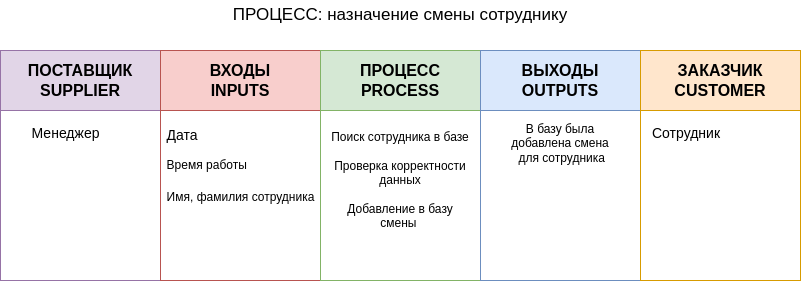

The diagram above was exported from draw.io. Its source (the exported page's mxGraphModel, read from the mxfile embedded in the PNG):
<mxGraphModel dx="1364" dy="793" grid="1" gridSize="10" guides="1" tooltips="1" connect="1" arrows="1" fold="1" page="1" pageScale="1" pageWidth="827" pageHeight="1169" math="0" shadow="0">
  <root>
    <mxCell id="0" />
    <mxCell id="1" parent="0" />
    <mxCell id="fpPWpdSfJNCK0-ITiVc7-1" value="&lt;font style=&quot;font-size: 16px;&quot;&gt;ПОСТАВЩИК&lt;br&gt;SUPPLIER&lt;/font&gt;" style="swimlane;whiteSpace=wrap;html=1;startSize=60;fillColor=#e1d5e7;strokeColor=#9673a6;" vertex="1" parent="1">
      <mxGeometry x="10" y="210" width="160" height="230" as="geometry" />
    </mxCell>
    <mxCell id="fpPWpdSfJNCK0-ITiVc7-2" value="&lt;font style=&quot;font-size: 14px;&quot;&gt;Менеджер&lt;/font&gt;" style="text;html=1;align=center;verticalAlign=middle;resizable=0;points=[];autosize=1;strokeColor=none;fillColor=none;" vertex="1" parent="fpPWpdSfJNCK0-ITiVc7-1">
      <mxGeometry x="20" y="68" width="90" height="30" as="geometry" />
    </mxCell>
    <mxCell id="fpPWpdSfJNCK0-ITiVc7-3" value="&lt;span style=&quot;font-size: 16px;&quot;&gt;ВХОДЫ&lt;br&gt;INPUTS&lt;/span&gt;" style="swimlane;whiteSpace=wrap;html=1;startSize=60;fillColor=#f8cecc;strokeColor=#b85450;" vertex="1" parent="1">
      <mxGeometry x="170" y="210" width="160" height="230" as="geometry" />
    </mxCell>
    <mxCell id="fpPWpdSfJNCK0-ITiVc7-4" value="&lt;div style=&quot;text-align: left;&quot;&gt;&lt;span style=&quot;font-size: 14px;&quot;&gt;Дата&lt;/span&gt;&lt;/div&gt;&lt;div&gt;&lt;div style=&quot;text-align: left;&quot;&gt;&lt;br&gt;&lt;/div&gt;&lt;/div&gt;&lt;div style=&quot;text-align: left;&quot;&gt;Время работы&lt;/div&gt;&lt;div style=&quot;text-align: left;&quot;&gt;&lt;font style=&quot;font-size: 14px;&quot;&gt;&lt;br&gt;&lt;/font&gt;&lt;/div&gt;&lt;div style=&quot;text-align: left;&quot;&gt;Имя, фамилия сотрудника&lt;/div&gt;" style="text;html=1;align=center;verticalAlign=middle;resizable=0;points=[];autosize=1;strokeColor=none;fillColor=none;" vertex="1" parent="fpPWpdSfJNCK0-ITiVc7-3">
      <mxGeometry x="-5" y="70" width="170" height="90" as="geometry" />
    </mxCell>
    <mxCell id="fpPWpdSfJNCK0-ITiVc7-5" value="&lt;span style=&quot;font-size: 16px;&quot;&gt;ПРОЦЕСС&lt;br&gt;PROCESS&lt;/span&gt;" style="swimlane;whiteSpace=wrap;html=1;startSize=60;fillColor=#d5e8d4;strokeColor=#82b366;" vertex="1" parent="1">
      <mxGeometry x="330" y="210" width="160" height="230" as="geometry" />
    </mxCell>
    <mxCell id="fpPWpdSfJNCK0-ITiVc7-13" value="Поиск сотрудника в базе&lt;div&gt;&lt;br&gt;&lt;/div&gt;&lt;div&gt;Проверка корректности данных&lt;/div&gt;&lt;div&gt;&lt;br&gt;&lt;/div&gt;&lt;div&gt;Добавление в базу смены&amp;nbsp;&lt;/div&gt;" style="text;html=1;align=center;verticalAlign=middle;whiteSpace=wrap;rounded=0;" vertex="1" parent="fpPWpdSfJNCK0-ITiVc7-5">
      <mxGeometry x="5" y="70" width="150" height="120" as="geometry" />
    </mxCell>
    <mxCell id="fpPWpdSfJNCK0-ITiVc7-7" value="&lt;span style=&quot;font-size: 16px;&quot;&gt;ВЫХОДЫ&lt;br&gt;OUTPUTS&lt;/span&gt;" style="swimlane;whiteSpace=wrap;html=1;startSize=60;fillColor=#dae8fc;strokeColor=#6c8ebf;" vertex="1" parent="1">
      <mxGeometry x="490" y="210" width="160" height="230" as="geometry" />
    </mxCell>
    <mxCell id="fpPWpdSfJNCK0-ITiVc7-17" value="В базу была добавлена смена&lt;div&gt;&amp;nbsp;для сотрудника&lt;/div&gt;" style="text;html=1;align=center;verticalAlign=middle;whiteSpace=wrap;rounded=0;" vertex="1" parent="fpPWpdSfJNCK0-ITiVc7-7">
      <mxGeometry x="30" y="60" width="100" height="65" as="geometry" />
    </mxCell>
    <mxCell id="fpPWpdSfJNCK0-ITiVc7-9" value="&lt;span style=&quot;font-size: 16px;&quot;&gt;ЗАКАЗЧИК&lt;br&gt;CUSTOMER&lt;/span&gt;" style="swimlane;whiteSpace=wrap;html=1;startSize=60;fillColor=#ffe6cc;strokeColor=#d79b00;" vertex="1" parent="1">
      <mxGeometry x="650" y="210" width="160" height="230" as="geometry" />
    </mxCell>
    <mxCell id="fpPWpdSfJNCK0-ITiVc7-10" value="&lt;div style=&quot;&quot;&gt;&lt;span style=&quot;font-size: 14px;&quot;&gt;Сотрудник&lt;/span&gt;&lt;/div&gt;" style="text;html=1;align=left;verticalAlign=middle;resizable=0;points=[];autosize=1;strokeColor=none;fillColor=none;" vertex="1" parent="fpPWpdSfJNCK0-ITiVc7-9">
      <mxGeometry x="10" y="68" width="90" height="30" as="geometry" />
    </mxCell>
    <mxCell id="fpPWpdSfJNCK0-ITiVc7-11" value="&lt;font style=&quot;font-size: 17px;&quot;&gt;ПРОЦЕСС: назначение смены сотруднику&lt;/font&gt;" style="text;html=1;align=center;verticalAlign=middle;whiteSpace=wrap;rounded=0;" vertex="1" parent="1">
      <mxGeometry x="110" y="160" width="600" height="30" as="geometry" />
    </mxCell>
  </root>
</mxGraphModel>